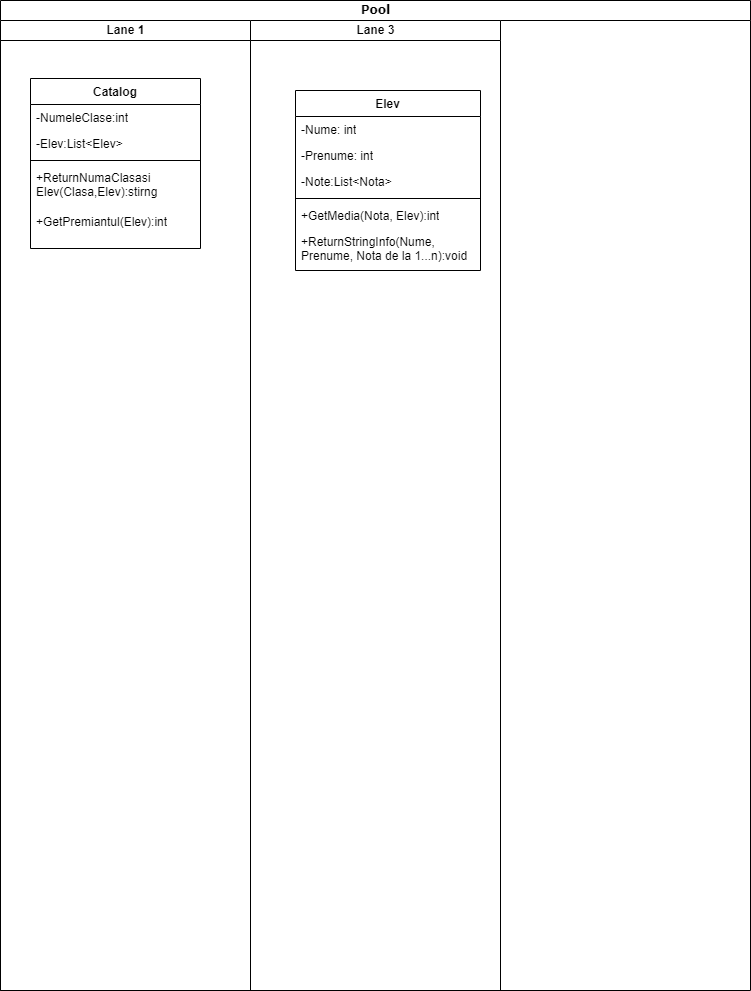

The diagram above was exported from draw.io. Its source (the exported page's mxGraphModel, read from the mxfile embedded in the PNG):
<mxGraphModel dx="2074" dy="782" grid="1" gridSize="10" guides="1" tooltips="1" connect="1" arrows="1" fold="1" page="1" pageScale="1" pageWidth="850" pageHeight="1100" background="none" math="0" shadow="0">
  <root>
    <mxCell id="0" />
    <mxCell id="1" parent="0" />
    <mxCell id="1c1d494c118603dd-1" value="Pool" style="swimlane;html=1;childLayout=stackLayout;startSize=20;rounded=0;shadow=0;comic=0;labelBackgroundColor=none;strokeWidth=1;fontFamily=Verdana;fontSize=12;align=center;" parent="1" vertex="1">
      <mxGeometry x="40" y="20" width="750" height="990" as="geometry" />
    </mxCell>
    <mxCell id="1c1d494c118603dd-2" value="Lane 1" style="swimlane;html=1;startSize=20;" parent="1c1d494c118603dd-1" vertex="1">
      <mxGeometry y="20" width="250" height="970" as="geometry" />
    </mxCell>
    <mxCell id="llVpiLu_dbrjhjQBaCYb-14" value="Catalog" style="swimlane;fontStyle=1;align=center;verticalAlign=top;childLayout=stackLayout;horizontal=1;startSize=26;horizontalStack=0;resizeParent=1;resizeParentMax=0;resizeLast=0;collapsible=1;marginBottom=0;whiteSpace=wrap;html=1;" vertex="1" parent="1c1d494c118603dd-2">
      <mxGeometry x="30" y="58" width="170" height="170" as="geometry" />
    </mxCell>
    <mxCell id="llVpiLu_dbrjhjQBaCYb-15" value="-NumeleClase:int" style="text;strokeColor=none;fillColor=none;align=left;verticalAlign=top;spacingLeft=4;spacingRight=4;overflow=hidden;rotatable=0;points=[[0,0.5],[1,0.5]];portConstraint=eastwest;whiteSpace=wrap;html=1;" vertex="1" parent="llVpiLu_dbrjhjQBaCYb-14">
      <mxGeometry y="26" width="170" height="26" as="geometry" />
    </mxCell>
    <mxCell id="llVpiLu_dbrjhjQBaCYb-18" value="-Elev:List&amp;lt;Elev&amp;gt;" style="text;strokeColor=none;fillColor=none;align=left;verticalAlign=top;spacingLeft=4;spacingRight=4;overflow=hidden;rotatable=0;points=[[0,0.5],[1,0.5]];portConstraint=eastwest;whiteSpace=wrap;html=1;" vertex="1" parent="llVpiLu_dbrjhjQBaCYb-14">
      <mxGeometry y="52" width="170" height="26" as="geometry" />
    </mxCell>
    <mxCell id="llVpiLu_dbrjhjQBaCYb-16" value="" style="line;strokeWidth=1;fillColor=none;align=left;verticalAlign=middle;spacingTop=-1;spacingLeft=3;spacingRight=3;rotatable=0;labelPosition=right;points=[];portConstraint=eastwest;strokeColor=inherit;" vertex="1" parent="llVpiLu_dbrjhjQBaCYb-14">
      <mxGeometry y="78" width="170" height="8" as="geometry" />
    </mxCell>
    <mxCell id="llVpiLu_dbrjhjQBaCYb-17" value="+ReturnNumaClasasi Elev(Clasa,Elev):stirng" style="text;strokeColor=none;fillColor=none;align=left;verticalAlign=top;spacingLeft=4;spacingRight=4;overflow=hidden;rotatable=0;points=[[0,0.5],[1,0.5]];portConstraint=eastwest;whiteSpace=wrap;html=1;" vertex="1" parent="llVpiLu_dbrjhjQBaCYb-14">
      <mxGeometry y="86" width="170" height="44" as="geometry" />
    </mxCell>
    <mxCell id="llVpiLu_dbrjhjQBaCYb-19" value="+GetPremiantul(Elev):int" style="text;strokeColor=none;fillColor=none;align=left;verticalAlign=top;spacingLeft=4;spacingRight=4;overflow=hidden;rotatable=0;points=[[0,0.5],[1,0.5]];portConstraint=eastwest;whiteSpace=wrap;html=1;" vertex="1" parent="llVpiLu_dbrjhjQBaCYb-14">
      <mxGeometry y="130" width="170" height="40" as="geometry" />
    </mxCell>
    <mxCell id="1c1d494c118603dd-4" value="Lane 3" style="swimlane;html=1;startSize=20;" parent="1c1d494c118603dd-1" vertex="1">
      <mxGeometry x="250" y="20" width="250" height="970" as="geometry" />
    </mxCell>
    <mxCell id="llVpiLu_dbrjhjQBaCYb-2" value="Elev" style="swimlane;fontStyle=1;align=center;verticalAlign=top;childLayout=stackLayout;horizontal=1;startSize=26;horizontalStack=0;resizeParent=1;resizeParentMax=0;resizeLast=0;collapsible=1;marginBottom=0;whiteSpace=wrap;html=1;" vertex="1" parent="1c1d494c118603dd-4">
      <mxGeometry x="45" y="70" width="185" height="180" as="geometry" />
    </mxCell>
    <mxCell id="llVpiLu_dbrjhjQBaCYb-3" value="-Nume: int" style="text;strokeColor=none;fillColor=none;align=left;verticalAlign=top;spacingLeft=4;spacingRight=4;overflow=hidden;rotatable=0;points=[[0,0.5],[1,0.5]];portConstraint=eastwest;whiteSpace=wrap;html=1;" vertex="1" parent="llVpiLu_dbrjhjQBaCYb-2">
      <mxGeometry y="26" width="185" height="26" as="geometry" />
    </mxCell>
    <mxCell id="llVpiLu_dbrjhjQBaCYb-6" value="-Prenume: int" style="text;strokeColor=none;fillColor=none;align=left;verticalAlign=top;spacingLeft=4;spacingRight=4;overflow=hidden;rotatable=0;points=[[0,0.5],[1,0.5]];portConstraint=eastwest;whiteSpace=wrap;html=1;" vertex="1" parent="llVpiLu_dbrjhjQBaCYb-2">
      <mxGeometry y="52" width="185" height="26" as="geometry" />
    </mxCell>
    <mxCell id="llVpiLu_dbrjhjQBaCYb-7" value="-Note:List&amp;lt;Nota&amp;gt;" style="text;strokeColor=none;fillColor=none;align=left;verticalAlign=top;spacingLeft=4;spacingRight=4;overflow=hidden;rotatable=0;points=[[0,0.5],[1,0.5]];portConstraint=eastwest;whiteSpace=wrap;html=1;" vertex="1" parent="llVpiLu_dbrjhjQBaCYb-2">
      <mxGeometry y="78" width="185" height="26" as="geometry" />
    </mxCell>
    <mxCell id="llVpiLu_dbrjhjQBaCYb-4" value="" style="line;strokeWidth=1;fillColor=none;align=left;verticalAlign=middle;spacingTop=-1;spacingLeft=3;spacingRight=3;rotatable=0;labelPosition=right;points=[];portConstraint=eastwest;strokeColor=inherit;" vertex="1" parent="llVpiLu_dbrjhjQBaCYb-2">
      <mxGeometry y="104" width="185" height="8" as="geometry" />
    </mxCell>
    <mxCell id="llVpiLu_dbrjhjQBaCYb-5" value="+GetMedia(Nota, Elev):int" style="text;strokeColor=none;fillColor=none;align=left;verticalAlign=top;spacingLeft=4;spacingRight=4;overflow=hidden;rotatable=0;points=[[0,0.5],[1,0.5]];portConstraint=eastwest;whiteSpace=wrap;html=1;" vertex="1" parent="llVpiLu_dbrjhjQBaCYb-2">
      <mxGeometry y="112" width="185" height="26" as="geometry" />
    </mxCell>
    <mxCell id="llVpiLu_dbrjhjQBaCYb-8" value="+ReturnStringInfo(Nume, Prenume, Nota de la 1...n):void" style="text;strokeColor=none;fillColor=none;align=left;verticalAlign=top;spacingLeft=4;spacingRight=4;overflow=hidden;rotatable=0;points=[[0,0.5],[1,0.5]];portConstraint=eastwest;whiteSpace=wrap;html=1;" vertex="1" parent="llVpiLu_dbrjhjQBaCYb-2">
      <mxGeometry y="138" width="185" height="42" as="geometry" />
    </mxCell>
  </root>
</mxGraphModel>